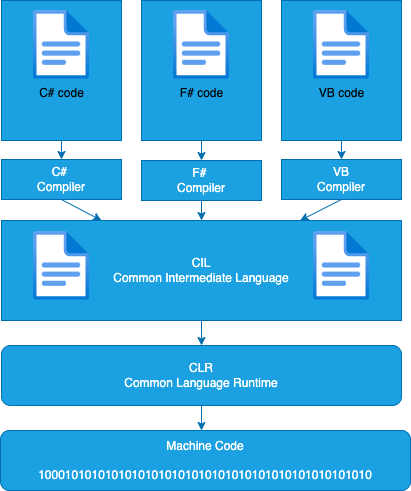

The diagram above was exported from draw.io. Its source (the exported page's mxGraphModel, read from the mxfile embedded in the PNG):
<mxGraphModel dx="624" dy="463" grid="1" gridSize="10" guides="1" tooltips="1" connect="1" arrows="1" fold="1" page="1" pageScale="1" pageWidth="850" pageHeight="1100" math="0" shadow="0">
  <root>
    <mxCell id="0" />
    <mxCell id="1" parent="0" />
    <mxCell id="2" value="" style="rounded=0;whiteSpace=wrap;html=1;fillColor=#1ba1e2;fontColor=#ffffff;strokeColor=#006EAF;" parent="1" vertex="1">
      <mxGeometry x="210" y="60" width="120" height="140" as="geometry" />
    </mxCell>
    <mxCell id="3" value="F# code" style="aspect=fixed;html=1;points=[];align=center;image;fontSize=12;image=img/lib/azure2/general/File.svg;fillColor=#1ba1e2;fontColor=#000000;strokeColor=#006EAF;labelBackgroundColor=none;" parent="1" vertex="1">
      <mxGeometry x="242" y="70" width="56.00000000000001" height="69" as="geometry" />
    </mxCell>
    <mxCell id="4" value="" style="rounded=0;whiteSpace=wrap;html=1;fillColor=#1ba1e2;fontColor=#ffffff;strokeColor=#006EAF;" parent="1" vertex="1">
      <mxGeometry x="70" y="60" width="120" height="140" as="geometry" />
    </mxCell>
    <mxCell id="5" value="C# code" style="aspect=fixed;html=1;points=[];align=center;image;fontSize=12;image=img/lib/azure2/general/File.svg;fillColor=#1ba1e2;fontColor=#000000;strokeColor=#006EAF;labelBackgroundColor=none;" parent="1" vertex="1">
      <mxGeometry x="102" y="70" width="56.00000000000001" height="69" as="geometry" />
    </mxCell>
    <mxCell id="6" value="" style="rounded=0;whiteSpace=wrap;html=1;fillColor=#1ba1e2;fontColor=#ffffff;strokeColor=#006EAF;" parent="1" vertex="1">
      <mxGeometry x="350" y="60" width="120" height="140" as="geometry" />
    </mxCell>
    <mxCell id="7" value="VB code" style="aspect=fixed;html=1;points=[];align=center;image;fontSize=12;image=img/lib/azure2/general/File.svg;fillColor=#1ba1e2;fontColor=#000000;strokeColor=#006EAF;labelBackgroundColor=none;" parent="1" vertex="1">
      <mxGeometry x="382" y="70" width="56.00000000000001" height="69" as="geometry" />
    </mxCell>
    <mxCell id="8" value="C#&amp;nbsp;&lt;br&gt;Compiler" style="rounded=0;whiteSpace=wrap;html=1;fillColor=#1ba1e2;fontColor=#ffffff;strokeColor=#006EAF;" parent="1" vertex="1">
      <mxGeometry x="70" y="219" width="120" height="40" as="geometry" />
    </mxCell>
    <mxCell id="9" value="F#&amp;nbsp;&lt;br&gt;Compiler" style="rounded=0;whiteSpace=wrap;html=1;fillColor=#1ba1e2;fontColor=#ffffff;strokeColor=#006EAF;" parent="1" vertex="1">
      <mxGeometry x="210" y="220" width="120" height="40" as="geometry" />
    </mxCell>
    <mxCell id="10" value="VB&lt;br&gt;Compiler" style="rounded=0;whiteSpace=wrap;html=1;fillColor=#1ba1e2;fontColor=#ffffff;strokeColor=#006EAF;" parent="1" vertex="1">
      <mxGeometry x="350" y="219" width="120" height="40" as="geometry" />
    </mxCell>
    <mxCell id="14" value="CIL&lt;br&gt;Common Intermediate Language" style="rounded=0;whiteSpace=wrap;html=1;fillColor=#1ba1e2;fontColor=#ffffff;strokeColor=#006EAF;" parent="1" vertex="1">
      <mxGeometry x="70" y="280" width="400" height="100" as="geometry" />
    </mxCell>
    <mxCell id="12" value="" style="aspect=fixed;html=1;points=[];align=center;image;fontSize=12;image=img/lib/azure2/general/File.svg;fillColor=#1ba1e2;fontColor=#ffffff;strokeColor=#006EAF;" parent="1" vertex="1">
      <mxGeometry x="102" y="291" width="56.00000000000001" height="69" as="geometry" />
    </mxCell>
    <mxCell id="15" value="" style="aspect=fixed;html=1;points=[];align=center;image;fontSize=12;image=img/lib/azure2/general/File.svg;fillColor=#1ba1e2;fontColor=#ffffff;strokeColor=#006EAF;" parent="1" vertex="1">
      <mxGeometry x="382" y="291" width="56.00000000000001" height="69" as="geometry" />
    </mxCell>
    <mxCell id="16" value="CLR&lt;br&gt;Common Language Runtime" style="rounded=1;whiteSpace=wrap;html=1;fillColor=#1ba1e2;fontColor=#ffffff;strokeColor=#006EAF;" parent="1" vertex="1">
      <mxGeometry x="70" y="405" width="400" height="60" as="geometry" />
    </mxCell>
    <mxCell id="17" value="Machine Code&lt;br&gt;&lt;br&gt;10001010101010101010101010101010101010101010101010" style="rounded=1;whiteSpace=wrap;html=1;fillColor=#1ba1e2;fontColor=#ffffff;strokeColor=#006EAF;" parent="1" vertex="1">
      <mxGeometry x="69" y="490" width="410" height="60" as="geometry" />
    </mxCell>
    <mxCell id="19" value="" style="endArrow=classic;html=1;exitX=0.5;exitY=1;exitDx=0;exitDy=0;fillColor=#1ba1e2;strokeColor=#006EAF;" parent="1" source="4" target="8" edge="1">
      <mxGeometry width="50" height="50" relative="1" as="geometry">
        <mxPoint x="300" y="390" as="sourcePoint" />
        <mxPoint x="350" y="340" as="targetPoint" />
      </mxGeometry>
    </mxCell>
    <mxCell id="20" value="" style="endArrow=classic;html=1;exitX=0.5;exitY=1;exitDx=0;exitDy=0;fillColor=#1ba1e2;strokeColor=#006EAF;" parent="1" source="2" target="9" edge="1">
      <mxGeometry width="50" height="50" relative="1" as="geometry">
        <mxPoint x="300" y="390" as="sourcePoint" />
        <mxPoint x="350" y="340" as="targetPoint" />
      </mxGeometry>
    </mxCell>
    <mxCell id="21" value="" style="endArrow=classic;html=1;exitX=0.5;exitY=1;exitDx=0;exitDy=0;fillColor=#1ba1e2;strokeColor=#006EAF;" parent="1" source="6" target="10" edge="1">
      <mxGeometry width="50" height="50" relative="1" as="geometry">
        <mxPoint x="300" y="390" as="sourcePoint" />
        <mxPoint x="350" y="340" as="targetPoint" />
      </mxGeometry>
    </mxCell>
    <mxCell id="22" value="" style="endArrow=classic;html=1;exitX=0.5;exitY=1;exitDx=0;exitDy=0;entryX=0.25;entryY=0;entryDx=0;entryDy=0;fillColor=#1ba1e2;strokeColor=#006EAF;" parent="1" source="8" target="14" edge="1">
      <mxGeometry width="50" height="50" relative="1" as="geometry">
        <mxPoint x="300" y="390" as="sourcePoint" />
        <mxPoint x="350" y="340" as="targetPoint" />
      </mxGeometry>
    </mxCell>
    <mxCell id="23" value="" style="endArrow=classic;html=1;exitX=0.5;exitY=1;exitDx=0;exitDy=0;fillColor=#1ba1e2;strokeColor=#006EAF;" parent="1" source="9" target="14" edge="1">
      <mxGeometry width="50" height="50" relative="1" as="geometry">
        <mxPoint x="300" y="390" as="sourcePoint" />
        <mxPoint x="350" y="340" as="targetPoint" />
      </mxGeometry>
    </mxCell>
    <mxCell id="24" value="" style="endArrow=classic;html=1;exitX=0.5;exitY=1;exitDx=0;exitDy=0;fillColor=#1ba1e2;strokeColor=#006EAF;" parent="1" source="10" target="14" edge="1">
      <mxGeometry width="50" height="50" relative="1" as="geometry">
        <mxPoint x="310" y="380" as="sourcePoint" />
        <mxPoint x="350" y="340" as="targetPoint" />
      </mxGeometry>
    </mxCell>
    <mxCell id="25" value="" style="endArrow=classic;html=1;exitX=0.5;exitY=1;exitDx=0;exitDy=0;entryX=0.5;entryY=0;entryDx=0;entryDy=0;fillColor=#1ba1e2;strokeColor=#006EAF;" parent="1" source="14" target="16" edge="1">
      <mxGeometry width="50" height="50" relative="1" as="geometry">
        <mxPoint x="300" y="390" as="sourcePoint" />
        <mxPoint x="350" y="340" as="targetPoint" />
      </mxGeometry>
    </mxCell>
    <mxCell id="26" value="" style="endArrow=classic;html=1;exitX=0.5;exitY=1;exitDx=0;exitDy=0;fillColor=#1ba1e2;strokeColor=#006EAF;" parent="1" source="16" edge="1">
      <mxGeometry width="50" height="50" relative="1" as="geometry">
        <mxPoint x="268" y="460" as="sourcePoint" />
        <mxPoint x="270" y="490" as="targetPoint" />
      </mxGeometry>
    </mxCell>
  </root>
</mxGraphModel>